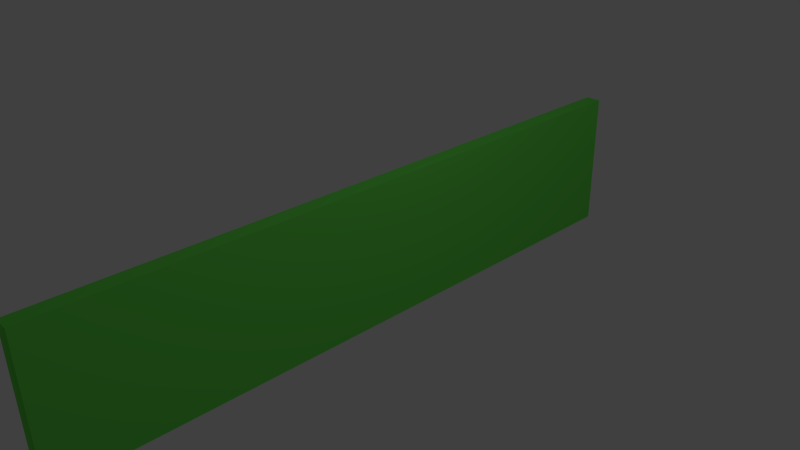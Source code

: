 # Source: InteriorWall.blend  (saved by Blender 2.66.1; exported with 4.5.12 LTS)
import bpy
from mathutils import Matrix  # noqa: F401  (used for matrix-valued properties, if any)

bpy.ops.wm.read_factory_settings(use_empty=True)
scene = bpy.context.scene
scene.name = 'Scene'

# ---- collections
col_collection_1 = bpy.data.collections.new('Collection 1'); scene.collection.children.link(col_collection_1)

# ---- materials (node trees are filled in below, after node groups)
mat_material = bpy.data.materials.new('Material')
mat_material.alpha_threshold = 0.0
mat_material.use_transparent_shadow = False
mat_material.diffuse_color = (0.1524, 0.8, 0.09374, 1.0)
mat_material.roughness = 0.5
mat_material.line_color = (0.0, 0.0, 0.0, 1.0)

# ---- material node trees

# ---- world
world_world = bpy.data.worlds.new('World'); scene.world = world_world
world_world.color = (0.05088, 0.05088, 0.05088)
world_world.use_sun_shadow = False
world_world.sun_shadow_jitter_overblur = 0.0
world_world.cycles.sampling_method = 'MANUAL'
world_world.cycles.sample_map_resolution = 256

# ---- cameras
cam_camera = bpy.data.cameras.new('Camera')
cam_camera.clip_end = 100.0
cam_camera.lens = 35.0
cam_camera.sensor_width = 32.0
cam_camera.sensor_height = 18.0
cam_camera.ortho_scale = 7.314
cam_camera.dof.focus_distance = 0.0
cam_camera.dof.aperture_fstop = 128.0

# ---- lights
light_lamp = bpy.data.lights.new('Lamp', 'POINT')
light_lamp.transmission_factor = 0.0
light_lamp.cutoff_distance = 30.0
light_lamp.energy = 100.0
light_lamp.shadow_buffer_clip_start = 1.001
light_lamp.shadow_soft_size = 0.1
light_lamp.shadow_maximum_resolution = 0.006
light_lamp.use_absolute_resolution = True
light_lamp.cycles.use_multiple_importance_sampling = False

# ---- meshes
me_cube = bpy.data.meshes.new('Cube')
me_cube.from_pydata([(0.1071, 6.531, -1.0), (0.1071, -2.65, -1.0), (-0.1115, -2.65, -1.0), (-0.1115, 6.531, -1.0), (0.1071, 6.531, 1.0), (0.1071, -2.65, 1.0), (-0.1115, -2.65, 1.0), (-0.1115, 6.531, 1.0)], [], [(0, 1, 2, 3), (4, 7, 6, 5), (0, 4, 5, 1), (1, 5, 6, 2), (2, 6, 7, 3), (4, 0, 3, 7)])
me_cube.materials.append(mat_material)
me_cube.use_remesh_preserve_volume = False
me_cube.use_remesh_preserve_attributes = False
me_cube.use_mirror_vertex_groups = False
me_cube.update()

# ---- objects
ob_cube = bpy.data.objects.new('Cube', me_cube)
ob_lamp = bpy.data.objects.new('Lamp', light_lamp)
ob_camera = bpy.data.objects.new('Camera', cam_camera)

# ---- transforms, parenting, visibility, modifiers, constraints
ob_cube.location = (0.0, -1.911, 0.0)
ob_cube.lock_rotations_4d = False
ob_cube.empty_display_type = 'ARROWS'
ob_cube.lineart.crease_threshold = 0.0
ob_lamp.location = (4.076, 1.005, 5.904)
ob_lamp.rotation_euler = (0.6503, 0.05522, 1.866)
ob_lamp.lock_rotations_4d = False
ob_lamp.empty_display_type = 'ARROWS'
ob_lamp.color = (0.0, 0.0, 0.0, 0.0)
ob_lamp.lineart.crease_threshold = 0.0
ob_camera.location = (7.481, -6.508, 5.344)
ob_camera.rotation_euler = (1.109, 0.01082, 0.8149)
ob_camera.lock_rotations_4d = False
ob_camera.empty_display_type = 'ARROWS'
ob_camera.color = (0.0, 0.0, 0.0, 0.0)
ob_camera.display_type = 'WIRE'
ob_camera.lineart.crease_threshold = 0.0

# ---- collection membership
col_collection_1.objects.link(ob_cube)
col_collection_1.objects.link(ob_lamp)
col_collection_1.objects.link(ob_camera)

# ---- scene / render settings (as saved in the file)
scene.camera = ob_camera
scene.frame_start = 1; scene.frame_end = 250; scene.frame_set(1)
scene.render.engine = 'BLENDER_EEVEE_NEXT'
scene.render.image_settings.color_mode = 'RGB'
scene.render.image_settings.compression = 90
scene.render.resolution_percentage = 50
scene.render.dither_intensity = 0.0
scene.render.bake_margin = 2
scene.cycles.use_denoising = False
scene.cycles.samples = 10
scene.cycles.sampling_pattern = 'TABULATED_SOBOL'
scene.cycles.light_sampling_threshold = 0.0
scene.cycles.use_adaptive_sampling = False
scene.cycles.use_light_tree = False
scene.cycles.blur_glossy = 0.0
scene.cycles.volume_bounces = 1
scene.cycles.pixel_filter_type = 'GAUSSIAN'
scene.cycles.sample_clamp_indirect = 0.0
scene.view_settings.view_transform = 'Standard'
bpy.context.view_layer.update()
